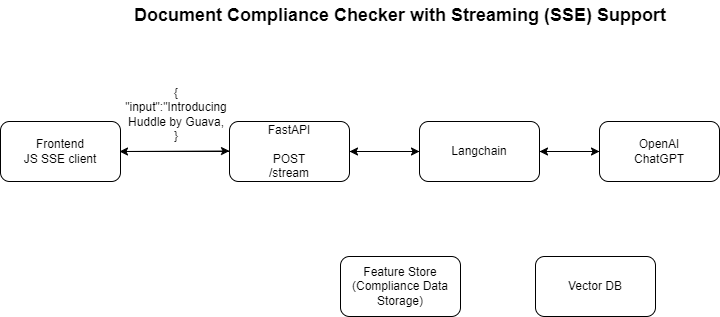

The diagram above was exported from draw.io. Its source (the exported page's mxGraphModel, read from the mxfile embedded in the PNG):
<mxGraphModel dx="1050" dy="522" grid="1" gridSize="10" guides="1" tooltips="1" connect="1" arrows="1" fold="1" page="1" pageScale="1" pageWidth="850" pageHeight="1100" math="0" shadow="0">
  <root>
    <mxCell id="0" />
    <mxCell id="1" parent="0" />
    <mxCell id="BvjA4QwR11YcN2sDUJdO-1" value="Feature Store&lt;br&gt;(Compliance Data Storage)" style="rounded=1;whiteSpace=wrap;html=1;" vertex="1" parent="1">
      <mxGeometry x="380" y="316" width="120" height="60" as="geometry" />
    </mxCell>
    <mxCell id="BvjA4QwR11YcN2sDUJdO-2" value="Vector DB" style="rounded=1;whiteSpace=wrap;html=1;" vertex="1" parent="1">
      <mxGeometry x="575" y="316" width="120" height="60" as="geometry" />
    </mxCell>
    <mxCell id="BvjA4QwR11YcN2sDUJdO-9" value="" style="edgeStyle=orthogonalEdgeStyle;rounded=0;orthogonalLoop=1;jettySize=auto;html=1;" edge="1" parent="1" source="BvjA4QwR11YcN2sDUJdO-3" target="BvjA4QwR11YcN2sDUJdO-4">
      <mxGeometry relative="1" as="geometry" />
    </mxCell>
    <mxCell id="BvjA4QwR11YcN2sDUJdO-11" style="edgeStyle=orthogonalEdgeStyle;rounded=0;orthogonalLoop=1;jettySize=auto;html=1;" edge="1" parent="1" source="BvjA4QwR11YcN2sDUJdO-3" target="BvjA4QwR11YcN2sDUJdO-5">
      <mxGeometry relative="1" as="geometry" />
    </mxCell>
    <mxCell id="BvjA4QwR11YcN2sDUJdO-3" value="Langchain" style="rounded=1;whiteSpace=wrap;html=1;" vertex="1" parent="1">
      <mxGeometry x="459" y="181" width="120" height="60" as="geometry" />
    </mxCell>
    <mxCell id="BvjA4QwR11YcN2sDUJdO-10" style="edgeStyle=orthogonalEdgeStyle;rounded=0;orthogonalLoop=1;jettySize=auto;html=1;entryX=1;entryY=0.5;entryDx=0;entryDy=0;" edge="1" parent="1" source="BvjA4QwR11YcN2sDUJdO-4" target="BvjA4QwR11YcN2sDUJdO-3">
      <mxGeometry relative="1" as="geometry" />
    </mxCell>
    <mxCell id="BvjA4QwR11YcN2sDUJdO-4" value="OpenAI&lt;br&gt;ChatGPT" style="rounded=1;whiteSpace=wrap;html=1;" vertex="1" parent="1">
      <mxGeometry x="639" y="181" width="120" height="60" as="geometry" />
    </mxCell>
    <mxCell id="BvjA4QwR11YcN2sDUJdO-8" value="" style="edgeStyle=orthogonalEdgeStyle;rounded=0;orthogonalLoop=1;jettySize=auto;html=1;" edge="1" parent="1" source="BvjA4QwR11YcN2sDUJdO-5" target="BvjA4QwR11YcN2sDUJdO-3">
      <mxGeometry relative="1" as="geometry" />
    </mxCell>
    <mxCell id="BvjA4QwR11YcN2sDUJdO-12" style="edgeStyle=orthogonalEdgeStyle;rounded=0;orthogonalLoop=1;jettySize=auto;html=1;" edge="1" parent="1" source="BvjA4QwR11YcN2sDUJdO-5">
      <mxGeometry relative="1" as="geometry">
        <mxPoint x="159" y="211" as="targetPoint" />
      </mxGeometry>
    </mxCell>
    <mxCell id="BvjA4QwR11YcN2sDUJdO-5" value="FastAPI&lt;br&gt;&lt;br&gt;POST&lt;br&gt;/stream" style="rounded=1;whiteSpace=wrap;html=1;" vertex="1" parent="1">
      <mxGeometry x="269" y="181" width="120" height="60" as="geometry" />
    </mxCell>
    <mxCell id="BvjA4QwR11YcN2sDUJdO-6" value="" style="endArrow=classic;html=1;rounded=0;" edge="1" parent="1">
      <mxGeometry width="50" height="50" relative="1" as="geometry">
        <mxPoint x="159" y="211" as="sourcePoint" />
        <mxPoint x="269" y="210.5" as="targetPoint" />
      </mxGeometry>
    </mxCell>
    <mxCell id="BvjA4QwR11YcN2sDUJdO-7" value="{&lt;br&gt;&quot;input&quot;:&quot;Introducing Huddle by Guava,&lt;br&gt;}" style="text;html=1;strokeColor=none;fillColor=none;align=center;verticalAlign=middle;whiteSpace=wrap;rounded=0;" vertex="1" parent="1">
      <mxGeometry x="186" y="131" width="60" height="86" as="geometry" />
    </mxCell>
    <mxCell id="BvjA4QwR11YcN2sDUJdO-13" value="Frontend&lt;br&gt;JS SSE client" style="rounded=1;whiteSpace=wrap;html=1;" vertex="1" parent="1">
      <mxGeometry x="40" y="181" width="120" height="60" as="geometry" />
    </mxCell>
    <mxCell id="BvjA4QwR11YcN2sDUJdO-14" value="&lt;font style=&quot;font-size: 18px;&quot;&gt;&lt;b style=&quot;&quot;&gt;Document Compliance Checker with Streaming (SSE) Support&lt;/b&gt;&lt;/font&gt;" style="text;html=1;strokeColor=none;fillColor=none;align=center;verticalAlign=middle;whiteSpace=wrap;rounded=0;" vertex="1" parent="1">
      <mxGeometry x="140" y="60" width="600" height="30" as="geometry" />
    </mxCell>
  </root>
</mxGraphModel>